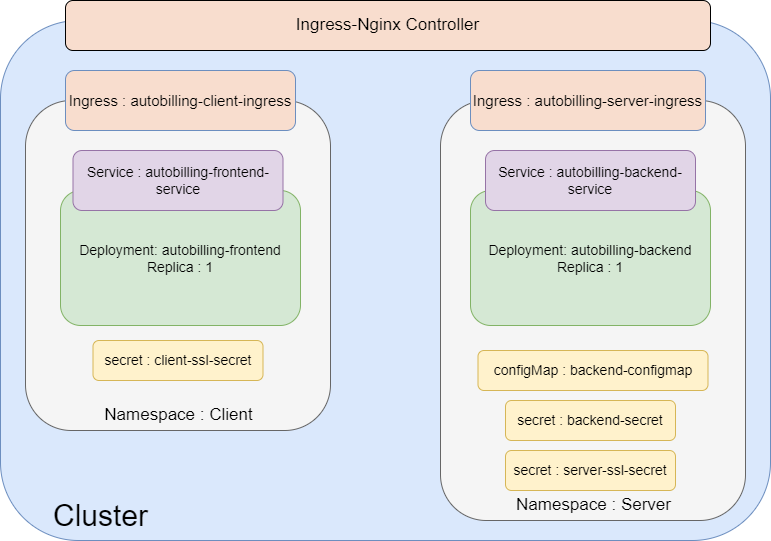

The diagram above was exported from draw.io. Its source (the exported page's mxGraphModel, read from the mxfile embedded in the PNG):
<mxGraphModel dx="1509" dy="783" grid="1" gridSize="10" guides="1" tooltips="1" connect="1" arrows="1" fold="1" page="1" pageScale="1" pageWidth="850" pageHeight="1100" math="0" shadow="0">
  <root>
    <mxCell id="0" />
    <mxCell id="1" parent="0" />
    <mxCell id="53jO77vhysUIADDHGVIu-1" value="" style="rounded=1;whiteSpace=wrap;html=1;fillColor=#dae8fc;strokeColor=#6c8ebf;" vertex="1" parent="1">
      <mxGeometry x="40" y="270" width="770" height="520" as="geometry" />
    </mxCell>
    <mxCell id="53jO77vhysUIADDHGVIu-2" value="&lt;font style=&quot;font-size: 30px;&quot;&gt;Cluster&lt;/font&gt;" style="text;html=1;align=center;verticalAlign=middle;resizable=0;points=[];autosize=1;strokeColor=none;fillColor=none;" vertex="1" parent="1">
      <mxGeometry x="80" y="740" width="120" height="50" as="geometry" />
    </mxCell>
    <mxCell id="53jO77vhysUIADDHGVIu-3" value="" style="rounded=1;whiteSpace=wrap;html=1;fillColor=#f5f5f5;fontColor=#333333;strokeColor=#666666;" vertex="1" parent="1">
      <mxGeometry x="65" y="350" width="305" height="330" as="geometry" />
    </mxCell>
    <mxCell id="53jO77vhysUIADDHGVIu-4" value="" style="rounded=1;whiteSpace=wrap;html=1;fillColor=#f5f5f5;fontColor=#333333;strokeColor=#666666;" vertex="1" parent="1">
      <mxGeometry x="480" y="350" width="305" height="420" as="geometry" />
    </mxCell>
    <mxCell id="53jO77vhysUIADDHGVIu-5" value="&lt;font style=&quot;font-size: 17px;&quot;&gt;Namespace : Client&lt;/font&gt;" style="text;html=1;align=center;verticalAlign=middle;resizable=0;points=[];autosize=1;strokeColor=none;fillColor=none;" vertex="1" parent="1">
      <mxGeometry x="132.5" y="650" width="170" height="30" as="geometry" />
    </mxCell>
    <mxCell id="53jO77vhysUIADDHGVIu-6" value="&lt;font style=&quot;font-size: 17px;&quot;&gt;Namespace : Server&lt;/font&gt;" style="text;html=1;align=center;verticalAlign=middle;resizable=0;points=[];autosize=1;strokeColor=none;fillColor=none;" vertex="1" parent="1">
      <mxGeometry x="542.5" y="740" width="180" height="30" as="geometry" />
    </mxCell>
    <mxCell id="53jO77vhysUIADDHGVIu-7" value="&lt;div style=&quot;font-size: 14px;&quot;&gt;&lt;span style=&quot;background-color: initial;&quot;&gt;&lt;font style=&quot;font-size: 14px;&quot;&gt;Deployment:&amp;nbsp;autobilling-frontend&lt;/font&gt;&lt;/span&gt;&lt;/div&gt;&lt;div style=&quot;font-size: 14px;&quot;&gt;&lt;span style=&quot;background-color: initial;&quot;&gt;&lt;font style=&quot;font-size: 14px;&quot;&gt;Replica : 1&lt;/font&gt;&lt;/span&gt;&lt;/div&gt;" style="rounded=1;whiteSpace=wrap;html=1;align=center;fillColor=#d5e8d4;strokeColor=#82b366;" vertex="1" parent="1">
      <mxGeometry x="100" y="440" width="240" height="135" as="geometry" />
    </mxCell>
    <mxCell id="53jO77vhysUIADDHGVIu-8" value="&lt;div style=&quot;font-size: 14px;&quot;&gt;&lt;span style=&quot;background-color: initial;&quot;&gt;&lt;font style=&quot;font-size: 14px;&quot;&gt;Deployment:&amp;nbsp;autobilling-backend&lt;/font&gt;&lt;/span&gt;&lt;/div&gt;&lt;div style=&quot;font-size: 14px;&quot;&gt;&lt;span style=&quot;background-color: initial;&quot;&gt;&lt;font style=&quot;font-size: 14px;&quot;&gt;Replica : 1&lt;/font&gt;&lt;/span&gt;&lt;/div&gt;" style="rounded=1;whiteSpace=wrap;html=1;align=center;fillColor=#d5e8d4;strokeColor=#82b366;" vertex="1" parent="1">
      <mxGeometry x="510" y="440" width="240" height="135" as="geometry" />
    </mxCell>
    <mxCell id="53jO77vhysUIADDHGVIu-10" value="&lt;font style=&quot;font-size: 14px;&quot;&gt;Service :&amp;nbsp;autobilling-frontend-service&lt;/font&gt;" style="rounded=1;whiteSpace=wrap;html=1;fillColor=#e1d5e7;strokeColor=#9673a6;" vertex="1" parent="1">
      <mxGeometry x="112.5" y="400" width="210" height="60" as="geometry" />
    </mxCell>
    <mxCell id="53jO77vhysUIADDHGVIu-11" value="&lt;font style=&quot;font-size: 14px;&quot;&gt;Service :&amp;nbsp;autobilling-backend-service&lt;/font&gt;" style="rounded=1;whiteSpace=wrap;html=1;fillColor=#e1d5e7;strokeColor=#9673a6;" vertex="1" parent="1">
      <mxGeometry x="525" y="400" width="210" height="60" as="geometry" />
    </mxCell>
    <mxCell id="53jO77vhysUIADDHGVIu-12" value="&lt;font style=&quot;font-size: 15px;&quot;&gt;Ingress :&amp;nbsp;autobilling-client-ingress&lt;/font&gt;" style="rounded=1;whiteSpace=wrap;html=1;fillColor=#f8ddce;strokeColor=#6c8ebf;" vertex="1" parent="1">
      <mxGeometry x="105" y="320" width="230" height="60" as="geometry" />
    </mxCell>
    <mxCell id="53jO77vhysUIADDHGVIu-13" value="&lt;font style=&quot;font-size: 15px;&quot;&gt;Ingress :&amp;nbsp;autobilling-server-ingress&lt;/font&gt;" style="rounded=1;whiteSpace=wrap;html=1;fillColor=#f8ddce;strokeColor=#6c8ebf;" vertex="1" parent="1">
      <mxGeometry x="510" y="320" width="235" height="60" as="geometry" />
    </mxCell>
    <mxCell id="53jO77vhysUIADDHGVIu-14" value="&lt;font style=&quot;font-size: 14px;&quot;&gt;configMap : backend-configmap&lt;/font&gt;" style="rounded=1;whiteSpace=wrap;html=1;fillColor=#fff2cc;strokeColor=#d6b656;" vertex="1" parent="1">
      <mxGeometry x="517.5" y="600" width="230" height="40" as="geometry" />
    </mxCell>
    <mxCell id="53jO77vhysUIADDHGVIu-15" value="&lt;font style=&quot;font-size: 14px;&quot;&gt;secret : backend-secret&lt;/font&gt;" style="rounded=1;whiteSpace=wrap;html=1;fillColor=#fff2cc;strokeColor=#d6b656;" vertex="1" parent="1">
      <mxGeometry x="545" y="650" width="170" height="40" as="geometry" />
    </mxCell>
    <mxCell id="53jO77vhysUIADDHGVIu-16" value="&lt;font style=&quot;font-size: 14px;&quot;&gt;secret : server-ssl-secret&lt;/font&gt;" style="rounded=1;whiteSpace=wrap;html=1;fillColor=#fff2cc;strokeColor=#d6b656;" vertex="1" parent="1">
      <mxGeometry x="545" y="700" width="170" height="40" as="geometry" />
    </mxCell>
    <mxCell id="53jO77vhysUIADDHGVIu-17" value="&lt;font style=&quot;font-size: 14px;&quot;&gt;secret : client-ssl-secret&lt;/font&gt;" style="rounded=1;whiteSpace=wrap;html=1;fillColor=#fff2cc;strokeColor=#d6b656;" vertex="1" parent="1">
      <mxGeometry x="132.5" y="590" width="170" height="40" as="geometry" />
    </mxCell>
    <mxCell id="53jO77vhysUIADDHGVIu-18" value="&lt;font style=&quot;font-size: 17px;&quot;&gt;Ingress-Nginx Controller&lt;/font&gt;" style="rounded=1;whiteSpace=wrap;html=1;fillColor=#f8ddce;" vertex="1" parent="1">
      <mxGeometry x="105" y="250" width="645" height="50" as="geometry" />
    </mxCell>
  </root>
</mxGraphModel>